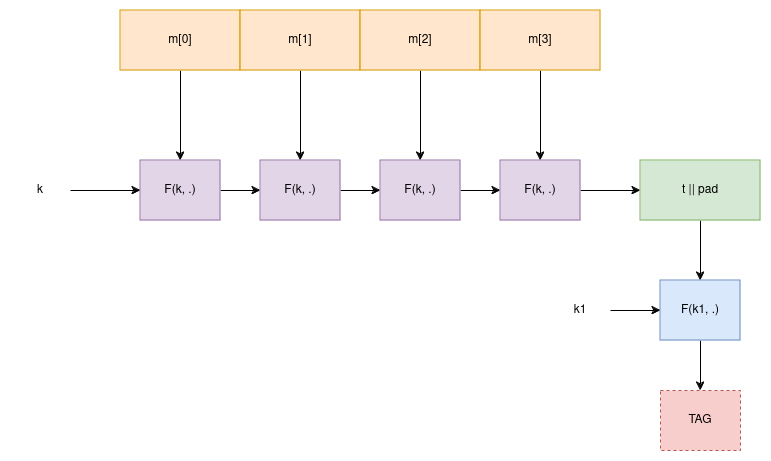

The diagram above was exported from draw.io. Its source (the exported page's mxGraphModel, read from the mxfile embedded in the PNG):
<mxGraphModel dx="1364" dy="758" grid="1" gridSize="10" guides="1" tooltips="1" connect="1" arrows="1" fold="1" page="1" pageScale="1" pageWidth="850" pageHeight="1100" math="0" shadow="0">
  <root>
    <mxCell id="0" />
    <mxCell id="1" parent="0" />
    <mxCell id="NjENaD3Z_dto9O1xo7_0-10" value="" style="edgeStyle=orthogonalEdgeStyle;rounded=0;orthogonalLoop=1;jettySize=auto;html=1;" edge="1" parent="1" source="NjENaD3Z_dto9O1xo7_0-1" target="NjENaD3Z_dto9O1xo7_0-5">
      <mxGeometry relative="1" as="geometry" />
    </mxCell>
    <mxCell id="NjENaD3Z_dto9O1xo7_0-1" value="m[0]" style="rounded=0;whiteSpace=wrap;html=1;fillColor=#ffe6cc;strokeColor=#d79b00;" vertex="1" parent="1">
      <mxGeometry x="200" y="300" width="120" height="60" as="geometry" />
    </mxCell>
    <mxCell id="NjENaD3Z_dto9O1xo7_0-11" value="" style="edgeStyle=orthogonalEdgeStyle;rounded=0;orthogonalLoop=1;jettySize=auto;html=1;" edge="1" parent="1" source="NjENaD3Z_dto9O1xo7_0-2" target="NjENaD3Z_dto9O1xo7_0-6">
      <mxGeometry relative="1" as="geometry" />
    </mxCell>
    <mxCell id="NjENaD3Z_dto9O1xo7_0-2" value="m[1]" style="rounded=0;whiteSpace=wrap;html=1;fillColor=#ffe6cc;strokeColor=#d79b00;" vertex="1" parent="1">
      <mxGeometry x="320" y="300" width="120" height="60" as="geometry" />
    </mxCell>
    <mxCell id="NjENaD3Z_dto9O1xo7_0-12" value="" style="edgeStyle=orthogonalEdgeStyle;rounded=0;orthogonalLoop=1;jettySize=auto;html=1;" edge="1" parent="1" source="NjENaD3Z_dto9O1xo7_0-3" target="NjENaD3Z_dto9O1xo7_0-7">
      <mxGeometry relative="1" as="geometry" />
    </mxCell>
    <mxCell id="NjENaD3Z_dto9O1xo7_0-3" value="m[2]" style="rounded=0;whiteSpace=wrap;html=1;fillColor=#ffe6cc;strokeColor=#d79b00;" vertex="1" parent="1">
      <mxGeometry x="440" y="300" width="120" height="60" as="geometry" />
    </mxCell>
    <mxCell id="NjENaD3Z_dto9O1xo7_0-13" value="" style="edgeStyle=orthogonalEdgeStyle;rounded=0;orthogonalLoop=1;jettySize=auto;html=1;" edge="1" parent="1" source="NjENaD3Z_dto9O1xo7_0-4" target="NjENaD3Z_dto9O1xo7_0-8">
      <mxGeometry relative="1" as="geometry" />
    </mxCell>
    <mxCell id="NjENaD3Z_dto9O1xo7_0-4" value="m[3]" style="rounded=0;whiteSpace=wrap;html=1;fillColor=#ffe6cc;strokeColor=#d79b00;" vertex="1" parent="1">
      <mxGeometry x="560" y="300" width="120" height="60" as="geometry" />
    </mxCell>
    <mxCell id="NjENaD3Z_dto9O1xo7_0-16" value="" style="edgeStyle=orthogonalEdgeStyle;rounded=0;orthogonalLoop=1;jettySize=auto;html=1;" edge="1" parent="1" source="NjENaD3Z_dto9O1xo7_0-5" target="NjENaD3Z_dto9O1xo7_0-6">
      <mxGeometry relative="1" as="geometry" />
    </mxCell>
    <mxCell id="NjENaD3Z_dto9O1xo7_0-5" value="F(k, .)" style="rounded=0;whiteSpace=wrap;html=1;fillColor=#e1d5e7;strokeColor=#9673a6;" vertex="1" parent="1">
      <mxGeometry x="220" y="450" width="80" height="60" as="geometry" />
    </mxCell>
    <mxCell id="NjENaD3Z_dto9O1xo7_0-17" value="" style="edgeStyle=orthogonalEdgeStyle;rounded=0;orthogonalLoop=1;jettySize=auto;html=1;" edge="1" parent="1" source="NjENaD3Z_dto9O1xo7_0-6" target="NjENaD3Z_dto9O1xo7_0-7">
      <mxGeometry relative="1" as="geometry" />
    </mxCell>
    <mxCell id="NjENaD3Z_dto9O1xo7_0-6" value="F(k, .)" style="rounded=0;whiteSpace=wrap;html=1;fillColor=#e1d5e7;strokeColor=#9673a6;" vertex="1" parent="1">
      <mxGeometry x="340" y="450" width="80" height="60" as="geometry" />
    </mxCell>
    <mxCell id="NjENaD3Z_dto9O1xo7_0-18" value="" style="edgeStyle=orthogonalEdgeStyle;rounded=0;orthogonalLoop=1;jettySize=auto;html=1;" edge="1" parent="1" source="NjENaD3Z_dto9O1xo7_0-7" target="NjENaD3Z_dto9O1xo7_0-8">
      <mxGeometry relative="1" as="geometry" />
    </mxCell>
    <mxCell id="NjENaD3Z_dto9O1xo7_0-7" value="F(k, .)" style="rounded=0;whiteSpace=wrap;html=1;fillColor=#e1d5e7;strokeColor=#9673a6;" vertex="1" parent="1">
      <mxGeometry x="460" y="450" width="80" height="60" as="geometry" />
    </mxCell>
    <mxCell id="NjENaD3Z_dto9O1xo7_0-19" value="" style="edgeStyle=orthogonalEdgeStyle;rounded=0;orthogonalLoop=1;jettySize=auto;html=1;" edge="1" parent="1" source="NjENaD3Z_dto9O1xo7_0-8" target="NjENaD3Z_dto9O1xo7_0-9">
      <mxGeometry relative="1" as="geometry" />
    </mxCell>
    <mxCell id="NjENaD3Z_dto9O1xo7_0-8" value="F(k, .)" style="rounded=0;whiteSpace=wrap;html=1;fillColor=#e1d5e7;strokeColor=#9673a6;" vertex="1" parent="1">
      <mxGeometry x="580" y="450" width="80" height="60" as="geometry" />
    </mxCell>
    <mxCell id="NjENaD3Z_dto9O1xo7_0-21" value="" style="edgeStyle=orthogonalEdgeStyle;rounded=0;orthogonalLoop=1;jettySize=auto;html=1;" edge="1" parent="1" source="NjENaD3Z_dto9O1xo7_0-9" target="NjENaD3Z_dto9O1xo7_0-20">
      <mxGeometry relative="1" as="geometry" />
    </mxCell>
    <mxCell id="NjENaD3Z_dto9O1xo7_0-9" value="t || pad" style="rounded=0;whiteSpace=wrap;html=1;fillColor=#d5e8d4;strokeColor=#82b366;" vertex="1" parent="1">
      <mxGeometry x="720" y="450" width="120" height="60" as="geometry" />
    </mxCell>
    <mxCell id="NjENaD3Z_dto9O1xo7_0-15" value="" style="edgeStyle=orthogonalEdgeStyle;rounded=0;orthogonalLoop=1;jettySize=auto;html=1;" edge="1" parent="1" source="NjENaD3Z_dto9O1xo7_0-14" target="NjENaD3Z_dto9O1xo7_0-5">
      <mxGeometry relative="1" as="geometry" />
    </mxCell>
    <mxCell id="NjENaD3Z_dto9O1xo7_0-14" value="k" style="text;html=1;align=center;verticalAlign=middle;whiteSpace=wrap;rounded=0;" vertex="1" parent="1">
      <mxGeometry x="90" y="465" width="60" height="30" as="geometry" />
    </mxCell>
    <mxCell id="NjENaD3Z_dto9O1xo7_0-26" value="" style="edgeStyle=orthogonalEdgeStyle;rounded=0;orthogonalLoop=1;jettySize=auto;html=1;" edge="1" parent="1" source="NjENaD3Z_dto9O1xo7_0-20" target="NjENaD3Z_dto9O1xo7_0-25">
      <mxGeometry relative="1" as="geometry" />
    </mxCell>
    <mxCell id="NjENaD3Z_dto9O1xo7_0-20" value="F(k1, .)" style="rounded=0;whiteSpace=wrap;html=1;fillColor=#dae8fc;strokeColor=#6c8ebf;" vertex="1" parent="1">
      <mxGeometry x="740" y="570" width="80" height="60" as="geometry" />
    </mxCell>
    <mxCell id="NjENaD3Z_dto9O1xo7_0-23" value="" style="edgeStyle=orthogonalEdgeStyle;rounded=0;orthogonalLoop=1;jettySize=auto;html=1;" edge="1" parent="1" source="NjENaD3Z_dto9O1xo7_0-22" target="NjENaD3Z_dto9O1xo7_0-20">
      <mxGeometry relative="1" as="geometry" />
    </mxCell>
    <mxCell id="NjENaD3Z_dto9O1xo7_0-22" value="k1" style="text;html=1;align=center;verticalAlign=middle;whiteSpace=wrap;rounded=0;" vertex="1" parent="1">
      <mxGeometry x="630" y="585" width="60" height="30" as="geometry" />
    </mxCell>
    <mxCell id="NjENaD3Z_dto9O1xo7_0-25" value="TAG" style="rounded=0;whiteSpace=wrap;html=1;dashed=1;fillColor=#f8cecc;strokeColor=#b85450;" vertex="1" parent="1">
      <mxGeometry x="740" y="680" width="80" height="60" as="geometry" />
    </mxCell>
  </root>
</mxGraphModel>